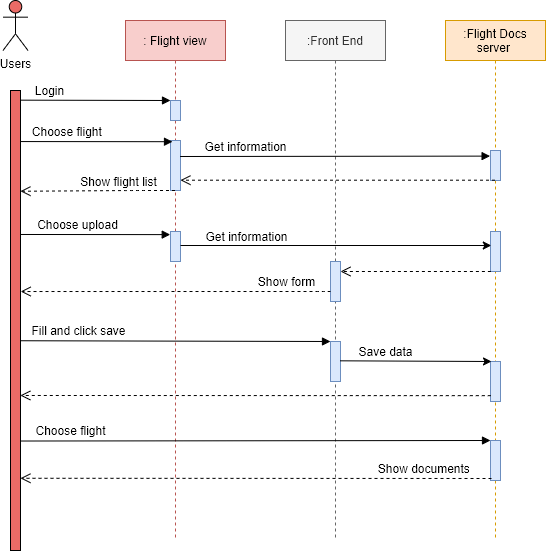

The diagram above was exported from draw.io. Its source (the exported page's mxGraphModel, read from the mxfile embedded in the PNG):
<mxGraphModel dx="714" dy="855" grid="1" gridSize="10" guides="1" tooltips="1" connect="1" arrows="1" fold="1" page="1" pageScale="1" pageWidth="827" pageHeight="1169" math="0" shadow="0">
  <root>
    <mxCell id="0" />
    <mxCell id="1" parent="0" />
    <mxCell id="W4iCQP6BQIUDe5g4jZT1-2" value=": Flight view" style="shape=umlLifeline;perimeter=lifelinePerimeter;whiteSpace=wrap;html=1;container=1;collapsible=0;recursiveResize=0;outlineConnect=0;fillColor=#f8cecc;strokeColor=#b85450;" vertex="1" parent="1">
      <mxGeometry x="190" y="40" width="100" height="520" as="geometry" />
    </mxCell>
    <mxCell id="W4iCQP6BQIUDe5g4jZT1-26" value="" style="html=1;points=[];perimeter=orthogonalPerimeter;fillColor=#dae8fc;strokeColor=#6c8ebf;" vertex="1" parent="W4iCQP6BQIUDe5g4jZT1-2">
      <mxGeometry x="45" y="80" width="10" height="20" as="geometry" />
    </mxCell>
    <mxCell id="W4iCQP6BQIUDe5g4jZT1-29" value="" style="html=1;points=[];perimeter=orthogonalPerimeter;fillColor=#dae8fc;strokeColor=#6c8ebf;" vertex="1" parent="W4iCQP6BQIUDe5g4jZT1-2">
      <mxGeometry x="45" y="120" width="10" height="50" as="geometry" />
    </mxCell>
    <mxCell id="W4iCQP6BQIUDe5g4jZT1-41" value="" style="html=1;points=[];perimeter=orthogonalPerimeter;fillColor=#dae8fc;strokeColor=#6c8ebf;" vertex="1" parent="W4iCQP6BQIUDe5g4jZT1-2">
      <mxGeometry x="45" y="211" width="10" height="30" as="geometry" />
    </mxCell>
    <mxCell id="W4iCQP6BQIUDe5g4jZT1-3" value=":Flight Docs server&amp;nbsp;" style="shape=umlLifeline;perimeter=lifelinePerimeter;whiteSpace=wrap;html=1;container=1;collapsible=0;recursiveResize=0;outlineConnect=0;fillColor=#ffe6cc;strokeColor=#d79b00;" vertex="1" parent="1">
      <mxGeometry x="510" y="40" width="100" height="520" as="geometry" />
    </mxCell>
    <mxCell id="W4iCQP6BQIUDe5g4jZT1-37" value="" style="html=1;points=[];perimeter=orthogonalPerimeter;fillColor=#dae8fc;strokeColor=#6c8ebf;" vertex="1" parent="W4iCQP6BQIUDe5g4jZT1-3">
      <mxGeometry x="45" y="130" width="10" height="30" as="geometry" />
    </mxCell>
    <mxCell id="W4iCQP6BQIUDe5g4jZT1-47" value="" style="html=1;points=[];perimeter=orthogonalPerimeter;fillColor=#dae8fc;strokeColor=#6c8ebf;" vertex="1" parent="W4iCQP6BQIUDe5g4jZT1-3">
      <mxGeometry x="45" y="211" width="10" height="40" as="geometry" />
    </mxCell>
    <mxCell id="W4iCQP6BQIUDe5g4jZT1-63" value="" style="html=1;points=[];perimeter=orthogonalPerimeter;fillColor=#dae8fc;strokeColor=#6c8ebf;" vertex="1" parent="W4iCQP6BQIUDe5g4jZT1-3">
      <mxGeometry x="45" y="341" width="10" height="40" as="geometry" />
    </mxCell>
    <mxCell id="W4iCQP6BQIUDe5g4jZT1-66" value="" style="html=1;points=[];perimeter=orthogonalPerimeter;fillColor=#dae8fc;strokeColor=#6c8ebf;" vertex="1" parent="W4iCQP6BQIUDe5g4jZT1-3">
      <mxGeometry x="45" y="420" width="10" height="40" as="geometry" />
    </mxCell>
    <mxCell id="W4iCQP6BQIUDe5g4jZT1-4" value=":Front End" style="shape=umlLifeline;perimeter=lifelinePerimeter;whiteSpace=wrap;html=1;container=1;collapsible=0;recursiveResize=0;outlineConnect=0;fillColor=#f5f5f5;strokeColor=#666666;fontColor=#333333;" vertex="1" parent="1">
      <mxGeometry x="350" y="40" width="100" height="520" as="geometry" />
    </mxCell>
    <mxCell id="W4iCQP6BQIUDe5g4jZT1-46" value="" style="html=1;points=[];perimeter=orthogonalPerimeter;fillColor=#dae8fc;strokeColor=#6c8ebf;" vertex="1" parent="W4iCQP6BQIUDe5g4jZT1-4">
      <mxGeometry x="45" y="241" width="10" height="40" as="geometry" />
    </mxCell>
    <mxCell id="W4iCQP6BQIUDe5g4jZT1-57" value="" style="html=1;points=[];perimeter=orthogonalPerimeter;fillColor=#dae8fc;strokeColor=#6c8ebf;" vertex="1" parent="W4iCQP6BQIUDe5g4jZT1-4">
      <mxGeometry x="45" y="321" width="10" height="40" as="geometry" />
    </mxCell>
    <mxCell id="W4iCQP6BQIUDe5g4jZT1-27" value="&lt;font style=&quot;font-size: 12px&quot;&gt;Login&lt;/font&gt;" style="html=1;verticalAlign=bottom;endArrow=block;entryX=0;entryY=0;exitX=0.97;exitY=0.021;exitDx=0;exitDy=0;exitPerimeter=0;" edge="1" target="W4iCQP6BQIUDe5g4jZT1-26" parent="1" source="W4iCQP6BQIUDe5g4jZT1-70">
      <mxGeometry x="-0.6122" relative="1" as="geometry">
        <mxPoint x="85.06" y="120.12" as="sourcePoint" />
        <mxPoint as="offset" />
      </mxGeometry>
    </mxCell>
    <mxCell id="W4iCQP6BQIUDe5g4jZT1-30" value="&lt;font style=&quot;font-size: 12px&quot;&gt;Choose flight&amp;nbsp;&lt;/font&gt;" style="html=1;verticalAlign=bottom;endArrow=block;entryX=0.2;entryY=0.024;entryDx=0;entryDy=0;entryPerimeter=0;exitX=0.947;exitY=0.111;exitDx=0;exitDy=0;exitPerimeter=0;" edge="1" target="W4iCQP6BQIUDe5g4jZT1-29" parent="1" source="W4iCQP6BQIUDe5g4jZT1-70">
      <mxGeometry x="-0.3624" relative="1" as="geometry">
        <mxPoint x="85.06" y="161.06000000000006" as="sourcePoint" />
        <mxPoint x="324.77" y="161" as="targetPoint" />
        <mxPoint as="offset" />
      </mxGeometry>
    </mxCell>
    <mxCell id="W4iCQP6BQIUDe5g4jZT1-38" value="&lt;font style=&quot;font-size: 12px&quot;&gt;Get information&lt;/font&gt;" style="html=1;verticalAlign=bottom;endArrow=block;entryX=-0.04;entryY=0.187;exitX=0.96;exitY=0.32;exitDx=0;exitDy=0;exitPerimeter=0;entryDx=0;entryDy=0;entryPerimeter=0;" edge="1" target="W4iCQP6BQIUDe5g4jZT1-37" parent="1" source="W4iCQP6BQIUDe5g4jZT1-29">
      <mxGeometry x="-0.5781" relative="1" as="geometry">
        <mxPoint x="335.0999999999999" y="176.1500000000001" as="sourcePoint" />
        <mxPoint x="745" y="176" as="targetPoint" />
        <mxPoint as="offset" />
      </mxGeometry>
    </mxCell>
    <mxCell id="W4iCQP6BQIUDe5g4jZT1-42" value="&lt;font style=&quot;font-size: 12px&quot;&gt;Choose upload&lt;/font&gt;" style="html=1;verticalAlign=bottom;endArrow=block;entryX=-0.026;entryY=0.104;entryDx=0;entryDy=0;entryPerimeter=0;exitX=0.947;exitY=0.313;exitDx=0;exitDy=0;exitPerimeter=0;" edge="1" target="W4iCQP6BQIUDe5g4jZT1-41" parent="1" source="W4iCQP6BQIUDe5g4jZT1-70">
      <mxGeometry x="-0.2239" relative="1" as="geometry">
        <mxPoint x="84.78000000000003" y="254.43999999999994" as="sourcePoint" />
        <mxPoint x="322.44000000000005" y="254.07999999999993" as="targetPoint" />
        <mxPoint as="offset" />
      </mxGeometry>
    </mxCell>
    <mxCell id="W4iCQP6BQIUDe5g4jZT1-43" value="&lt;font style=&quot;font-size: 12px&quot;&gt;Show form&lt;/font&gt;" style="html=1;verticalAlign=bottom;endArrow=open;dashed=1;endSize=8;entryX=1.016;entryY=0.437;entryDx=0;entryDy=0;entryPerimeter=0;" edge="1" source="W4iCQP6BQIUDe5g4jZT1-46" parent="1" target="W4iCQP6BQIUDe5g4jZT1-70">
      <mxGeometry x="-0.716" relative="1" as="geometry">
        <mxPoint x="85.06" y="311.02" as="targetPoint" />
        <mxPoint x="287.25" y="321" as="sourcePoint" />
        <Array as="points">
          <mxPoint x="390" y="311" />
        </Array>
        <mxPoint as="offset" />
      </mxGeometry>
    </mxCell>
    <mxCell id="W4iCQP6BQIUDe5g4jZT1-44" value="" style="html=1;verticalAlign=bottom;endArrow=open;dashed=1;endSize=8;entryX=0.993;entryY=0.219;entryDx=0;entryDy=0;entryPerimeter=0;" edge="1" parent="1" source="W4iCQP6BQIUDe5g4jZT1-2" target="W4iCQP6BQIUDe5g4jZT1-70">
      <mxGeometry relative="1" as="geometry">
        <mxPoint x="83.94" y="210.27999999999997" as="targetPoint" />
        <mxPoint x="285" y="200" as="sourcePoint" />
        <Array as="points">
          <mxPoint x="200" y="210" />
        </Array>
      </mxGeometry>
    </mxCell>
    <mxCell id="W4iCQP6BQIUDe5g4jZT1-51" value="&lt;font style=&quot;font-size: 12px&quot;&gt;Show flight list&lt;/font&gt;" style="edgeLabel;html=1;align=center;verticalAlign=middle;resizable=0;points=[];" vertex="1" connectable="0" parent="W4iCQP6BQIUDe5g4jZT1-44">
      <mxGeometry x="0.125" y="-1" relative="1" as="geometry">
        <mxPoint x="30.21" y="-9" as="offset" />
      </mxGeometry>
    </mxCell>
    <mxCell id="W4iCQP6BQIUDe5g4jZT1-45" style="rounded=0;orthogonalLoop=1;jettySize=auto;html=1;entryX=0.08;entryY=0.35;entryDx=0;entryDy=0;entryPerimeter=0;" edge="1" parent="1" source="W4iCQP6BQIUDe5g4jZT1-41" target="W4iCQP6BQIUDe5g4jZT1-47">
      <mxGeometry relative="1" as="geometry">
        <mxPoint x="332.75" y="265.4000000000001" as="sourcePoint" />
        <mxPoint x="744.6300000000001" y="265.4000000000001" as="targetPoint" />
      </mxGeometry>
    </mxCell>
    <mxCell id="W4iCQP6BQIUDe5g4jZT1-52" value="&lt;font style=&quot;font-size: 12px&quot;&gt;Get information&lt;/font&gt;" style="edgeLabel;html=1;align=center;verticalAlign=middle;resizable=0;points=[];" vertex="1" connectable="0" parent="W4iCQP6BQIUDe5g4jZT1-45">
      <mxGeometry x="0.1825" y="33" relative="1" as="geometry">
        <mxPoint x="-119.00000000000001" y="23" as="offset" />
      </mxGeometry>
    </mxCell>
    <mxCell id="W4iCQP6BQIUDe5g4jZT1-49" value="" style="html=1;verticalAlign=bottom;endArrow=open;dashed=1;endSize=8;entryX=0.994;entryY=0.794;entryDx=0;entryDy=0;entryPerimeter=0;" edge="1" parent="1" source="W4iCQP6BQIUDe5g4jZT1-3" target="W4iCQP6BQIUDe5g4jZT1-29">
      <mxGeometry relative="1" as="geometry">
        <mxPoint x="295" y="220" as="targetPoint" />
        <mxPoint x="495" y="220" as="sourcePoint" />
      </mxGeometry>
    </mxCell>
    <mxCell id="W4iCQP6BQIUDe5g4jZT1-54" value="" style="html=1;verticalAlign=bottom;endArrow=open;dashed=1;endSize=8;exitX=0.04;exitY=1;exitDx=0;exitDy=0;exitPerimeter=0;" edge="1" parent="1" source="W4iCQP6BQIUDe5g4jZT1-47" target="W4iCQP6BQIUDe5g4jZT1-46">
      <mxGeometry x="-0.1029" y="-10" relative="1" as="geometry">
        <mxPoint x="560" y="241" as="sourcePoint" />
        <mxPoint x="480" y="241" as="targetPoint" />
        <mxPoint as="offset" />
      </mxGeometry>
    </mxCell>
    <mxCell id="W4iCQP6BQIUDe5g4jZT1-58" value="&lt;font style=&quot;font-size: 12px&quot;&gt;Fill and click save&lt;/font&gt;" style="html=1;verticalAlign=bottom;endArrow=block;entryX=0;entryY=0;exitX=0.947;exitY=0.544;exitDx=0;exitDy=0;exitPerimeter=0;" edge="1" target="W4iCQP6BQIUDe5g4jZT1-57" parent="1" source="W4iCQP6BQIUDe5g4jZT1-70">
      <mxGeometry x="-0.6187" relative="1" as="geometry">
        <mxPoint x="85.33000000000004" y="360.70000000000005" as="sourcePoint" />
        <mxPoint as="offset" />
      </mxGeometry>
    </mxCell>
    <mxCell id="W4iCQP6BQIUDe5g4jZT1-64" value="" style="edgeStyle=none;rounded=0;orthogonalLoop=1;jettySize=auto;html=1;exitX=0.976;exitY=0.483;exitDx=0;exitDy=0;exitPerimeter=0;entryX=0.1;entryY=0;entryDx=0;entryDy=0;entryPerimeter=0;" edge="1" parent="1" source="W4iCQP6BQIUDe5g4jZT1-57" target="W4iCQP6BQIUDe5g4jZT1-63">
      <mxGeometry relative="1" as="geometry">
        <mxPoint x="515" y="381" as="sourcePoint" />
        <mxPoint x="725" y="381" as="targetPoint" />
      </mxGeometry>
    </mxCell>
    <mxCell id="W4iCQP6BQIUDe5g4jZT1-65" value="&lt;font style=&quot;font-size: 12px&quot;&gt;Save data&lt;/font&gt;" style="edgeLabel;html=1;align=center;verticalAlign=middle;resizable=0;points=[];" vertex="1" connectable="0" parent="W4iCQP6BQIUDe5g4jZT1-64">
      <mxGeometry x="-0.4667" y="-1" relative="1" as="geometry">
        <mxPoint x="4.669999999999998" y="-11" as="offset" />
      </mxGeometry>
    </mxCell>
    <mxCell id="W4iCQP6BQIUDe5g4jZT1-67" value="&lt;font style=&quot;font-size: 12px&quot;&gt;Choose flight&lt;/font&gt;" style="html=1;verticalAlign=bottom;endArrow=block;entryX=0;entryY=0;exitX=1.016;exitY=0.762;exitDx=0;exitDy=0;exitPerimeter=0;" edge="1" target="W4iCQP6BQIUDe5g4jZT1-66" parent="1" source="W4iCQP6BQIUDe5g4jZT1-70">
      <mxGeometry x="-0.7888" relative="1" as="geometry">
        <mxPoint x="84.78000000000003" y="460.5200000000001" as="sourcePoint" />
        <mxPoint as="offset" />
      </mxGeometry>
    </mxCell>
    <mxCell id="W4iCQP6BQIUDe5g4jZT1-68" value="&lt;font style=&quot;font-size: 12px&quot;&gt;Show documents&amp;nbsp;&lt;/font&gt;" style="html=1;verticalAlign=bottom;endArrow=open;dashed=1;endSize=8;exitX=0.1;exitY=0.95;exitDx=0;exitDy=0;exitPerimeter=0;entryX=0.993;entryY=0.843;entryDx=0;entryDy=0;entryPerimeter=0;" edge="1" source="W4iCQP6BQIUDe5g4jZT1-66" parent="1" target="W4iCQP6BQIUDe5g4jZT1-70">
      <mxGeometry x="-0.7198" relative="1" as="geometry">
        <mxPoint x="84.78000000000003" y="497.78" as="targetPoint" />
        <mxPoint x="555" y="535" as="sourcePoint" />
        <mxPoint as="offset" />
      </mxGeometry>
    </mxCell>
    <mxCell id="W4iCQP6BQIUDe5g4jZT1-70" value="" style="html=1;points=[];perimeter=orthogonalPerimeter;fillColor=#EA6B66;" vertex="1" parent="1">
      <mxGeometry x="75" y="110" width="10" height="460" as="geometry" />
    </mxCell>
    <mxCell id="W4iCQP6BQIUDe5g4jZT1-71" value="Users" style="shape=umlActor;verticalLabelPosition=bottom;verticalAlign=top;html=1;fillColor=#EA6B66;" vertex="1" parent="1">
      <mxGeometry x="67.5" y="20" width="25" height="50" as="geometry" />
    </mxCell>
    <mxCell id="W4iCQP6BQIUDe5g4jZT1-72" value="" style="html=1;verticalAlign=bottom;endArrow=open;dashed=1;endSize=8;exitX=0.029;exitY=0.854;exitDx=0;exitDy=0;exitPerimeter=0;entryX=0.984;entryY=0.663;entryDx=0;entryDy=0;entryPerimeter=0;" edge="1" parent="1" source="W4iCQP6BQIUDe5g4jZT1-63" target="W4iCQP6BQIUDe5g4jZT1-70">
      <mxGeometry relative="1" as="geometry">
        <mxPoint x="420" y="230" as="sourcePoint" />
        <mxPoint x="90" y="415" as="targetPoint" />
      </mxGeometry>
    </mxCell>
  </root>
</mxGraphModel>